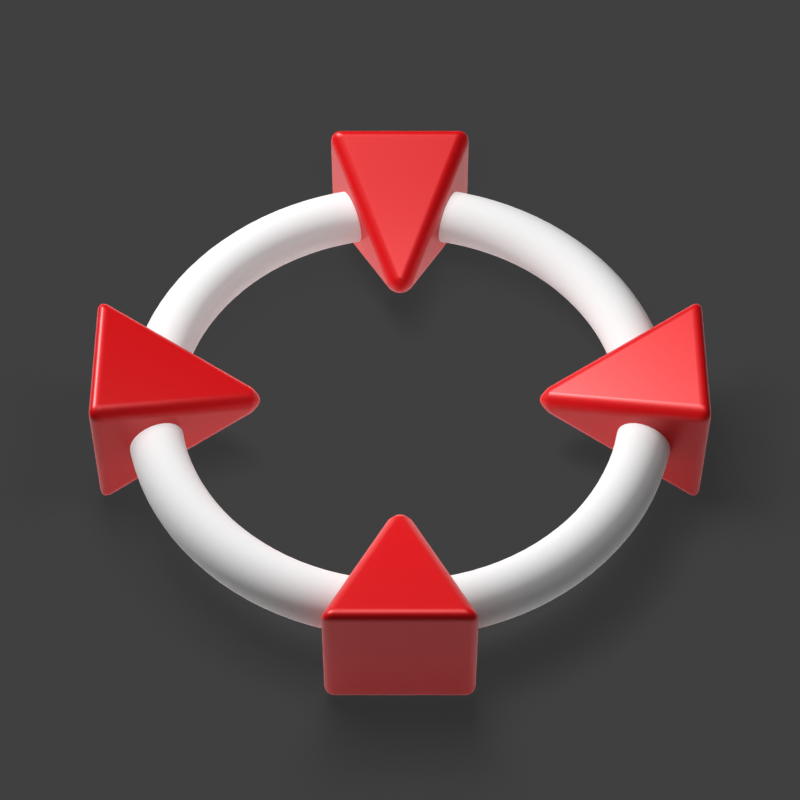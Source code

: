 # Source: attack_cursor.blend  (saved by Blender 5.1.30; exported with 4.5.12 LTS)
import bpy
from mathutils import Matrix  # noqa: F401  (used for matrix-valued properties, if any)

bpy.ops.wm.read_factory_settings(use_empty=True)
scene = bpy.context.scene
scene.name = 'Scene'

# ---- collections
col_collection = bpy.data.collections.new('Collection'); scene.collection.children.link(col_collection)
col_nosign = bpy.data.collections.new('NoSign'); scene.collection.children.link(col_nosign)
col_nosign.hide_render = True

# ---- materials (node trees are filled in below, after node groups)
mat_torus_material = bpy.data.materials.new('Torus_Material')
mat_material_001 = bpy.data.materials.new('Material.001')
mat_material_001.preview_render_type = 'SHADERBALL'
mat_material_002 = bpy.data.materials.new('Material.002')
mat_material_003 = bpy.data.materials.new('Material.003')

# ---- node groups
ng_gn_torus_parametric = bpy.data.node_groups.new('GN_Torus_Parametric', 'GeometryNodeTree')
_s = ng_gn_torus_parametric.interface.new_socket(name='Geometry', in_out='OUTPUT', socket_type='NodeSocketGeometry')
_s = ng_gn_torus_parametric.interface.new_socket(name='Major Radius', in_out='INPUT', socket_type='NodeSocketFloat')
_s.default_value = 1.0
_s.min_value = 0.001
_s.max_value = 1000.0
_s.description = 'Radius from the torus center to the center of the tube'
_s = ng_gn_torus_parametric.interface.new_socket(name='Minor Radius', in_out='INPUT', socket_type='NodeSocketFloat')
_s.default_value = 0.25
_s.min_value = 0.001
_s.max_value = 1000.0
_s.description = 'Radius of the torus tube'
_s = ng_gn_torus_parametric.interface.new_socket(name='Major Segments', in_out='INPUT', socket_type='NodeSocketInt')
_s.default_value = 48
_s.min_value = 3
_s.max_value = 512
_s.description = 'Number of segments around the main ring'
_s = ng_gn_torus_parametric.interface.new_socket(name='Minor Segments', in_out='INPUT', socket_type='NodeSocketInt')
_s.default_value = 16
_s.min_value = 3
_s.max_value = 512
_s.description = 'Number of segments around the tube'
_N = ng_gn_torus_parametric.nodes; _L = ng_gn_torus_parametric.links
n0 = _N.new('NodeGroupInput'); n0.name = 'Parameters'; n0.location = (-600, 40)
n0.label = 'Torus Parameters'
n1 = _N.new('GeometryNodeCurvePrimitiveCircle'); n1.name = 'Major Circle'; n1.location = (-320, 140)
n1.label = 'Major Circle'
n2 = _N.new('GeometryNodeCurvePrimitiveCircle'); n2.name = 'Minor Circle'; n2.location = (-320, -160)
n2.label = 'Minor Circle'
n3 = _N.new('GeometryNodeCurveToMesh'); n3.name = 'Build Torus'; n3.location = (0, 40)
n3.label = 'Build Torus'
n4 = _N.new('GeometryNodeSetShadeSmooth'); n4.name = 'Smooth Shading'; n4.location = (240, 40)
n4.label = 'Smooth Shading'
n5 = _N.new('NodeGroupOutput'); n5.name = 'Group Output'; n5.location = (720, 40)
n6 = _N.new('GeometryNodeSetMaterial'); n6.name = 'Assign Torus Material'; n6.location = (480, 40)
n6.label = 'Torus Material'
n6.inputs[2].default_value = mat_torus_material
_L.new(n0.outputs[2], n1.inputs[0])
_L.new(n0.outputs[0], n1.inputs[4])
_L.new(n0.outputs[3], n2.inputs[0])
_L.new(n0.outputs[1], n2.inputs[4])
_L.new(n1.outputs[0], n3.inputs[0])
_L.new(n2.outputs[0], n3.inputs[1])
_L.new(n3.outputs[0], n4.inputs[0])
_L.new(n4.outputs[0], n6.inputs[0])
_L.new(n6.outputs[0], n5.inputs[0])
n5.is_active_output = True
ng_gn_pyramid_circular_array = bpy.data.node_groups.new('GN_Pyramid_Circular_Array', 'GeometryNodeTree')
_s = ng_gn_pyramid_circular_array.interface.new_socket(name='Geometry', in_out='OUTPUT', socket_type='NodeSocketGeometry')
_s = ng_gn_pyramid_circular_array.interface.new_socket(name='Count', in_out='INPUT', socket_type='NodeSocketInt')
_s.default_value = 4
_s.min_value = 1
_s.max_value = 128
_s.description = 'Number of pyramids in the circular array'
_s = ng_gn_pyramid_circular_array.interface.new_socket(name='Array Radius', in_out='INPUT', socket_type='NodeSocketFloat')
_s.default_value = 1.75
_s.min_value = 0.0
_s.max_value = 1000.0
_s.description = 'Distance from the torus center to each pyramid'
_s = ng_gn_pyramid_circular_array.interface.new_socket(name='Pyramid Radius', in_out='INPUT', socket_type='NodeSocketFloat')
_s.default_value = 0.35
_s.min_value = 0.001
_s.max_value = 1000.0
_s.description = 'Radius of the square pyramid base'
_s = ng_gn_pyramid_circular_array.interface.new_socket(name='Pyramid Height', in_out='INPUT', socket_type='NodeSocketFloat')
_s.default_value = 0.8
_s.min_value = 0.001
_s.max_value = 1000.0
_s.description = 'Height of each pyramid'
_s = ng_gn_pyramid_circular_array.interface.new_socket(name='Pyramid Twist', in_out='INPUT', socket_type='NodeSocketFloat')
_s.subtype = 'ANGLE'
_s.min_value = -6.283
_s.max_value = 6.283
_s.description = 'Rotate each pyramid around its own apex axis'
_N = ng_gn_pyramid_circular_array.nodes; _L = ng_gn_pyramid_circular_array.links
n0 = _N.new('NodeGroupInput'); n0.name = 'Array Parameters'; n0.location = (-650, 40)
n0.label = 'Circular Array Parameters'
n1 = _N.new('GeometryNodeMeshCircle'); n1.name = 'Array Circle'; n1.location = (-380, 180)
n1.label = 'Array Circle'
n2 = _N.new('GeometryNodeMeshToPoints'); n2.name = 'Circle Vertices'; n2.location = (-193, 174)
n2.label = 'Circle Vertices'
n2.inputs[3].default_value = 1.0
n3 = _N.new('GeometryNodeMeshCone'); n3.name = 'Pyramid'; n3.location = (-402, -27)
n3.label = 'Pyramid'
n3.width = 254
n3.inputs[0].default_value = 4
n4 = _N.new('GeometryNodeInstanceOnPoints'); n4.name = 'Circular Array'; n4.location = (51, 125)
n4.label = '4 Pyramid Circular Array'
n4.inputs[6].default_value = (1.0, 1.0, 1.4)
n5 = _N.new('GeometryNodeRealizeInstances'); n5.name = 'Realize Instances'; n5.location = (269, 93)
n6 = _N.new('NodeGroupOutput'); n6.name = 'Group Output'; n6.location = (690, 87)
n7 = _N.new('GeometryNodeInputPosition'); n7.name = 'Position for Inward Aim'; n7.location = (-532, -419)
n7.label = 'Instance Position'
n8 = _N.new('ShaderNodeVectorMath'); n8.name = 'Direction to Torus Center'; n8.location = (-318, -343)
n8.label = 'Direction to Torus Center'
n8.operation = 'SCALE'
n8.inputs[3].default_value = -1.0
n9 = _N.new('FunctionNodeAlignRotationToVector'); n9.name = 'Aim Pyramid Apex Inward'; n9.location = (-108, -160)
n9.label = 'Aim Apex at Torus Center'
n10 = _N.new('FunctionNodeAxisAngleToRotation'); n10.name = 'Pyramid Twist Rotation'; n10.location = (-390, -310)
n10.label = 'Twist Around Local Pyramid Axis'
n11 = _N.new('FunctionNodeRotateRotation'); n11.name = 'Apply Pyramid Twist'; n11.location = (90, -145)
n11.label = 'Apply Twist After Inward Aim'
n11.rotation_space = 'LOCAL'
n12 = _N.new('GeometryNodeSetMaterial'); n12.name = 'Assign Pyramid Material'; n12.location = (470, 90)
n12.label = 'Pyramid Material'
n12.inputs[2].default_value = mat_material_001
_L.new(n0.outputs[0], n1.inputs[0])
_L.new(n0.outputs[1], n1.inputs[1])
_L.new(n1.outputs[0], n2.inputs[0])
_L.new(n0.outputs[2], n3.inputs[4])
_L.new(n0.outputs[3], n3.inputs[5])
_L.new(n2.outputs[0], n4.inputs[0])
_L.new(n3.outputs[0], n4.inputs[2])
_L.new(n4.outputs[0], n5.inputs[0])
_L.new(n7.outputs[0], n8.inputs[0])
_L.new(n8.outputs[0], n9.inputs[2])
_L.new(n0.outputs[4], n10.inputs[1])
_L.new(n9.outputs[0], n11.inputs[0])
_L.new(n10.outputs[0], n11.inputs[1])
_L.new(n11.outputs[0], n4.inputs[5])
_L.new(n5.outputs[0], n12.inputs[0])
_L.new(n12.outputs[0], n6.inputs[0])
n6.is_active_output = True

# ---- material node trees
mat_torus_material.use_nodes = True; mat_torus_material.node_tree.nodes.clear()
_N = mat_torus_material.node_tree.nodes; _L = mat_torus_material.node_tree.links
n0 = _N.new('ShaderNodeBsdfPrincipled'); n0.name = 'Principled BSDF'; n0.location = (-200, 100)
n0.inputs[2].default_value = 0.9463
n1 = _N.new('ShaderNodeOutputMaterial'); n1.name = 'Material Output'; n1.location = (200, 100)
_L.new(n0.outputs[0], n1.inputs[0])
n1.is_active_output = True
mat_material_001.use_nodes = True; mat_material_001.node_tree.nodes.clear()
_N = mat_material_001.node_tree.nodes; _L = mat_material_001.node_tree.links
n0 = _N.new('ShaderNodeBsdfPrincipled'); n0.name = 'Principled BSDF'; n0.location = (-200, 100)
n0.inputs[0].default_value = (0.7021, 0.0006246, 0.00355, 1.0)
n0.inputs[1].default_value = 0.1412
n0.inputs[2].default_value = 0.3814
n1 = _N.new('ShaderNodeOutputMaterial'); n1.name = 'Material Output'; n1.location = (200, 100)
_L.new(n0.outputs[0], n1.inputs[0])
n1.is_active_output = True
mat_material_002.use_nodes = True; mat_material_002.node_tree.nodes.clear()
_N = mat_material_002.node_tree.nodes; _L = mat_material_002.node_tree.links
n0 = _N.new('ShaderNodeBsdfPrincipled'); n0.name = 'Principled BSDF'; n0.location = (-200, 100)
n0.inputs[2].default_value = 1.0
n1 = _N.new('ShaderNodeOutputMaterial'); n1.name = 'Material Output'; n1.location = (200, 100)
_L.new(n0.outputs[0], n1.inputs[0])
n1.is_active_output = True
mat_material_003.use_nodes = True; mat_material_003.node_tree.nodes.clear()
_N = mat_material_003.node_tree.nodes; _L = mat_material_003.node_tree.links
n0 = _N.new('ShaderNodeBsdfPrincipled'); n0.name = 'Principled BSDF'; n0.location = (-200, 100)
n0.inputs[0].default_value = (0.7999, 0.0005484, 0.004507, 1.0)
n1 = _N.new('ShaderNodeOutputMaterial'); n1.name = 'Material Output'; n1.location = (200, 100)
_L.new(n0.outputs[0], n1.inputs[0])
n1.is_active_output = True

# ---- world
world_world = bpy.data.worlds.new('World'); scene.world = world_world
world_world.use_nodes = True; world_world.node_tree.nodes.clear()
_N = world_world.node_tree.nodes; _L = world_world.node_tree.links
n0 = _N.new('ShaderNodeOutputWorld'); n0.name = 'World Output'; n0.location = (200, 100)
n1 = _N.new('ShaderNodeBackground'); n1.name = 'Background'; n1.location = (-200, 100)
n1.inputs[0].default_value = (0.05088, 0.05088, 0.05088, 1.0)
_L.new(n1.outputs[0], n0.inputs[0])
n0.is_active_output = True
world_world.color = (0.05088, 0.05088, 0.05088)
world_world.sun_shadow_jitter_overblur = 0.0

# ---- cameras
cam_camera = bpy.data.cameras.new('Camera')
cam_camera.clip_end = 100.0
cam_camera.lens = 120.0
cam_camera.ortho_scale = 7.314

# ---- lights
light_area = bpy.data.lights.new('Area', 'AREA')
light_area.energy = 21.2
light_area.size = 1.0
light_area.size_y = 1.0
light_area_001 = bpy.data.lights.new('Area.001', 'AREA')
light_area_001.exposure = 1.084
light_area_001.energy = 300.0
light_area_001.size = 1.69
light_area_001.size_y = 1.0
light_area_002 = bpy.data.lights.new('Area.002', 'AREA')
light_area_002.use_shadow = False
light_area_002.exposure = 4.0
light_area_002.energy = 52.5
light_area_002.size = 1.0
light_area_002.size_y = 1.0

# ---- meshes
me_torus_parametric_mesh = bpy.data.meshes.new('Torus_Parametric_Mesh')
me_torus_parametric_mesh.from_pydata([], [], [])
me_torus_parametric_mesh.materials.append(mat_torus_material)
me_torus_parametric_mesh.update()
me_pyramid_circular_array_mesh = bpy.data.meshes.new('Pyramid_Circular_Array_Mesh')
me_pyramid_circular_array_mesh.from_pydata([], [], [])
me_pyramid_circular_array_mesh.materials.append(mat_material_001)
me_pyramid_circular_array_mesh.update()
me_plane = bpy.data.meshes.new('Plane')
me_plane.from_pydata([(-1.0, -1.0, 0.0), (1.0, -1.0, 0.0), (-1.0, 1.0, 0.0), (1.0, 1.0, 0.0)], [], [(0, 1, 3, 2)])
_uv = me_plane.uv_layers.new(name='UVMap')
_uv.uv.foreach_set('vector', [0.0, 0.0, 1.0, 0.0, 1.0, 1.0, 0.0, 1.0])
me_plane.materials.append(mat_material_002)
me_plane.update()
me_cube_001 = bpy.data.meshes.new('Cube.001')
me_cube_001.from_pydata([(-2.373, -3.787, -0.2496), (-2.373, -3.787, 1.035), (-3.787, -2.373, -0.2496), (-3.787, -2.373, 1.035), (3.787, 2.373, -0.2496), (3.787, 2.373, 1.035), (2.373, 3.787, -0.2496), (2.373, 3.787, 1.035)], [], [(0, 1, 3, 2), (2, 3, 7, 6), (6, 7, 5, 4), (4, 5, 1, 0), (2, 6, 4, 0), (7, 3, 1, 5)])
_uv = me_cube_001.uv_layers.new(name='UVMap')
_uv.uv.foreach_set('vector', [0.375, 0.0, 0.625, 0.0, 0.625, 0.25, 0.375, 0.25, 0.375, 0.25, 0.625, 0.25, 0.625, 0.5, 0.375, 0.5, 0.375, 0.5, 0.625, 0.5, 0.625, 0.75, 0.375, 0.75, 0.375, 0.75, 0.625, 0.75, 0.625, 1.0, 0.375, 1.0, 0.125, 0.5, 0.375, 0.5, 0.375, 0.75, 0.125, 0.75, 0.625, 0.5, 0.875, 0.5, 0.875, 0.75, 0.625, 0.75])
me_cube_001.materials.append(mat_material_003)
me_cube_001.update()
me_circle = bpy.data.meshes.new('Circle')
me_circle.from_pydata([(2.85e-09, 1.188, -0.02479), (-0.2318, 1.165, -0.02479), (-0.4548, 1.098, -0.02479), (-0.6602, 0.9881, -0.02479), (-0.8403, 0.8403, -0.02479), (-0.9881, 0.6602, -0.02479), (-1.098, 0.4548, -0.02479), (-1.165, 0.2318, -0.02479), (-1.188, -2.631e-10, -0.02479), (-1.165, -0.2318, -0.02479), (-1.098, -0.4548, -0.02479), (-0.9881, -0.6602, -0.02479), (-0.8403, -0.8403, -0.02479), (-0.6602, -0.9881, -0.02479), (-0.4548, -1.098, -0.02479), (-0.2318, -1.165, -0.02479), (2.85e-09, -1.188, -0.02479), (0.2318, -1.165, -0.02479), (0.4548, -1.098, -0.02479), (0.6602, -0.9881, -0.02479), (0.8403, -0.8403, -0.02479), (0.9881, -0.6602, -0.02479), (1.098, -0.4548, -0.02479), (1.165, -0.2318, -0.02479), (1.188, -2.631e-10, -0.02479), (1.165, 0.2318, -0.02479), (1.098, 0.4548, -0.02479), (0.9881, 0.6602, -0.02479), (0.8403, 0.8403, -0.02479), (0.6602, 0.9881, -0.02479), (0.4548, 1.098, -0.02479), (0.2318, 1.165, -0.02479), (-7.527e-10, 0.7384, -0.002074), (-0.1441, 0.7242, -0.002074), (-0.2826, 0.6822, -0.002074), (-0.4102, 0.614, -0.002074), (-0.5221, 0.5221, -0.002074), (-0.614, 0.4102, -0.002074), (-0.6822, 0.2826, -0.002074), (-0.7242, 0.1441, -0.002074), (-0.7384, 4.99e-09, -0.002074), (-0.7242, -0.1441, -0.002074), (-0.6822, -0.2826, -0.002074), (-0.614, -0.4102, -0.002074), (-0.5221, -0.5221, -0.002074), (-0.4102, -0.614, -0.002074), (-0.2826, -0.6822, -0.002074), (-0.1441, -0.7242, -0.002074), (-7.527e-10, -0.7384, -0.002074), (0.1441, -0.7242, -0.002074), (0.2826, -0.6822, -0.002074), (0.4102, -0.614, -0.002074), (0.5221, -0.5221, -0.002074), (0.614, -0.4102, -0.002074), (0.6822, -0.2826, -0.002074), (0.7242, -0.1441, -0.002074), (0.7384, 4.99e-09, -0.002074), (0.7242, 0.1441, -0.002074), (0.6822, 0.2826, -0.002074), (0.614, 0.4102, -0.002074), (0.5221, 0.5221, -0.002074), (0.4102, 0.614, -0.002074), (0.2826, 0.6822, -0.002074), (0.1441, 0.7242, -0.002074), (2.85e-09, 1.188, 0.2881), (-0.2318, 1.165, 0.2881), (-0.4548, 1.098, 0.2881), (-0.6602, 0.9881, 0.2881), (-0.8403, 0.8403, 0.2881), (-0.9881, 0.6602, 0.2881), (-1.098, 0.4548, 0.2881), (-1.165, 0.2318, 0.2881), (-1.188, -2.631e-10, 0.2881), (-1.165, -0.2318, 0.2881), (-1.098, -0.4548, 0.2881), (-0.9881, -0.6602, 0.2881), (-0.8403, -0.8403, 0.2881), (-0.6602, -0.9881, 0.2881), (-0.4548, -1.098, 0.2881), (-0.2318, -1.165, 0.2881), (2.85e-09, -1.188, 0.2881), (0.2318, -1.165, 0.2881), (0.4548, -1.098, 0.2881), (0.6602, -0.9881, 0.2881), (0.8403, -0.8403, 0.2881), (0.9881, -0.6602, 0.2881), (1.098, -0.4548, 0.2881), (1.165, -0.2318, 0.2881), (1.188, -2.631e-10, 0.2881), (1.165, 0.2318, 0.2881), (1.098, 0.4548, 0.2881), (0.9881, 0.6602, 0.2881), (0.8403, 0.8403, 0.2881), (0.6602, 0.9881, 0.2881), (0.4548, 1.098, 0.2881), (0.2318, 1.165, 0.2881), (-7.527e-10, 0.7384, 0.2653), (-0.1441, 0.7242, 0.2653), (-0.2826, 0.6822, 0.2653), (-0.4102, 0.614, 0.2653), (-0.5221, 0.5221, 0.2653), (-0.614, 0.4102, 0.2653), (-0.6822, 0.2826, 0.2653), (-0.7242, 0.1441, 0.2653), (-0.7384, 4.99e-09, 0.2653), (-0.7242, -0.1441, 0.2653), (-0.6822, -0.2826, 0.2653), (-0.614, -0.4102, 0.2653), (-0.5221, -0.5221, 0.2653), (-0.4102, -0.614, 0.2653), (-0.2826, -0.6822, 0.2653), (-0.1441, -0.7242, 0.2653), (-7.527e-10, -0.7384, 0.2653), (0.1441, -0.7242, 0.2653), (0.2826, -0.6822, 0.2653), (0.4102, -0.614, 0.2653), (0.5221, -0.5221, 0.2653), (0.614, -0.4102, 0.2653), (0.6822, -0.2826, 0.2653), (0.7242, -0.1441, 0.2653), (0.7384, 4.99e-09, 0.2653), (0.7242, 0.1441, 0.2653), (0.6822, 0.2826, 0.2653), (0.614, 0.4102, 0.2653), (0.5221, 0.5221, 0.2653), (0.4102, 0.614, 0.2653), (0.2826, 0.6822, 0.2653), (0.1441, 0.7242, 0.2653)], [], [(20, 52, 51, 19), (7, 39, 38, 6), (21, 53, 52, 20), (8, 40, 39, 7), (22, 54, 53, 21), (9, 41, 40, 8), (23, 55, 54, 22), (10, 42, 41, 9), (24, 56, 55, 23), (11, 43, 42, 10), (25, 57, 56, 24), (12, 44, 43, 11), (26, 58, 57, 25), (13, 45, 44, 12), (27, 59, 58, 26), (14, 46, 45, 13), (1, 33, 32, 0), (28, 60, 59, 27), (15, 47, 46, 14), (2, 34, 33, 1), (29, 61, 60, 28), (16, 48, 47, 15), (3, 35, 34, 2), (30, 62, 61, 29), (17, 49, 48, 16), (4, 36, 35, 3), (31, 63, 62, 30), (18, 50, 49, 17), (5, 37, 36, 4), (0, 32, 63, 31), (19, 51, 50, 18), (6, 38, 37, 5), (84, 83, 115, 116), (71, 70, 102, 103), (85, 84, 116, 117), (72, 71, 103, 104), (86, 85, 117, 118), (73, 72, 104, 105), (87, 86, 118, 119), (74, 73, 105, 106), (88, 87, 119, 120), (75, 74, 106, 107), (89, 88, 120, 121), (76, 75, 107, 108), (90, 89, 121, 122), (77, 76, 108, 109), (91, 90, 122, 123), (78, 77, 109, 110), (65, 64, 96, 97), (92, 91, 123, 124), (79, 78, 110, 111), (66, 65, 97, 98), (93, 92, 124, 125), (80, 79, 111, 112), (67, 66, 98, 99), (94, 93, 125, 126), (81, 80, 112, 113), (68, 67, 99, 100), (95, 94, 126, 127), (82, 81, 113, 114), (69, 68, 100, 101), (64, 95, 127, 96), (83, 82, 114, 115), (70, 69, 101, 102), (39, 40, 104, 103), (14, 13, 77, 78), (40, 41, 105, 104), (15, 14, 78, 79), (41, 42, 106, 105), (16, 15, 79, 80), (42, 43, 107, 106), (17, 16, 80, 81), (43, 44, 108, 107), (18, 17, 81, 82), (44, 45, 109, 108), (19, 18, 82, 83), (45, 46, 110, 109), (20, 19, 83, 84), (46, 47, 111, 110), (21, 20, 84, 85), (47, 48, 112, 111), (22, 21, 85, 86), (48, 49, 113, 112), (23, 22, 86, 87), (49, 50, 114, 113), (24, 23, 87, 88), (50, 51, 115, 114), (25, 24, 88, 89), (51, 52, 116, 115), (26, 25, 89, 90), (52, 53, 117, 116), (27, 26, 90, 91), (1, 0, 64, 65), (53, 54, 118, 117), (28, 27, 91, 92), (2, 1, 65, 66), (54, 55, 119, 118), (29, 28, 92, 93), (3, 2, 66, 67), (55, 56, 120, 119), (30, 29, 93, 94), (4, 3, 67, 68), (56, 57, 121, 120), (31, 30, 94, 95), (5, 4, 68, 69), (57, 58, 122, 121), (0, 31, 95, 64), (6, 5, 69, 70), (58, 59, 123, 122), (32, 33, 97, 96), (7, 6, 70, 71), (59, 60, 124, 123), (33, 34, 98, 97), (8, 7, 71, 72), (60, 61, 125, 124), (34, 35, 99, 98), (9, 8, 72, 73), (61, 62, 126, 125), (35, 36, 100, 99), (10, 9, 73, 74), (62, 63, 127, 126), (36, 37, 101, 100), (11, 10, 74, 75), (63, 32, 96, 127), (37, 38, 102, 101), (12, 11, 75, 76), (38, 39, 103, 102), (13, 12, 76, 77)])
_uv = me_circle.uv_layers.new(name='UVMap')
_uv.uv.foreach_set('vector', [0.0, 0.0, 0.0, 0.0, 0.0, 0.0, 0.0, 0.0, 0.0, 0.0, 0.0, 0.0, 0.0, 0.0, 0.0, 0.0, 0.0, 0.0, 0.0, 0.0, 0.0, 0.0, 0.0, 0.0, 0.0, 0.0, 0.0, 0.0, 0.0, 0.0, 0.0, 0.0, 0.0, 0.0, 0.0, 0.0, 0.0, 0.0, 0.0, 0.0, 0.0, 0.0, 0.0, 0.0, 0.0, 0.0, 0.0, 0.0, 0.0, 0.0, 0.0, 0.0, 0.0, 0.0, 0.0, 0.0, 0.0, 0.0, 0.0, 0.0, 0.0, 0.0, 0.0, 0.0, 0.0, 0.0, 0.0, 0.0, 0.0, 0.0, 0.0, 0.0, 0.0, 0.0, 0.0, 0.0, 0.0, 0.0, 0.0, 0.0, 0.0, 0.0, 0.0, 0.0, 0.0, 0.0, 0.0, 0.0, 0.0, 0.0, 0.0, 0.0, 0.0, 0.0, 0.0, 0.0, 0.0, 0.0, 0.0, 0.0, 0.0, 0.0, 0.0, 0.0, 0.0, 0.0, 0.0, 0.0, 0.0, 0.0, 0.0, 0.0, 0.0, 0.0, 0.0, 0.0, 0.0, 0.0, 0.0, 0.0, 0.0, 0.0, 0.0, 0.0, 0.0, 0.0, 0.0, 0.0, 0.0, 0.0, 0.0, 0.0, 0.0, 0.0, 0.0, 0.0, 0.0, 0.0, 0.0, 0.0, 0.0, 0.0, 0.0, 0.0, 0.0, 0.0, 0.0, 0.0, 0.0, 0.0, 0.0, 0.0, 0.0, 0.0, 0.0, 0.0, 0.0, 0.0, 0.0, 0.0, 0.0, 0.0, 0.0, 0.0, 0.0, 0.0, 0.0, 0.0, 0.0, 0.0, 0.0, 0.0, 0.0, 0.0, 0.0, 0.0, 0.0, 0.0, 0.0, 0.0, 0.0, 0.0, 0.0, 0.0, 0.0, 0.0, 0.0, 0.0, 0.0, 0.0, 0.0, 0.0, 0.0, 0.0, 0.0, 0.0, 0.0, 0.0, 0.0, 0.0, 0.0, 0.0, 0.0, 0.0, 0.0, 0.0, 0.0, 0.0, 0.0, 0.0, 0.0, 0.0, 0.0, 0.0, 0.0, 0.0, 0.0, 0.0, 0.0, 0.0, 0.0, 0.0, 0.0, 0.0, 0.0, 0.0, 0.0, 0.0, 0.0, 0.0, 0.0, 0.0, 0.0, 0.0, 0.0, 0.0, 0.0, 0.0, 0.0, 0.0, 0.0, 0.0, 0.0, 0.0, 0.0, 0.0, 0.0, 0.0, 0.0, 0.0, 0.0, 0.0, 0.0, 0.0, 0.0, 0.0, 0.0, 0.0, 0.0, 0.0, 0.0, 0.0, 0.0, 0.0, 0.0, 0.0, 0.0, 0.0, 0.0, 0.0, 0.0, 0.0, 0.0, 0.0, 0.0, 0.0, 0.0, 0.0, 0.0, 0.0, 0.0, 0.0, 0.0, 0.0, 0.0, 0.0, 0.0, 0.0, 0.0, 0.0, 0.0, 0.0, 0.0, 0.0, 0.0, 0.0, 0.0, 0.0, 0.0, 0.0, 0.0, 0.0, 0.0, 0.0, 0.0, 0.0, 0.0, 0.0, 0.0, 0.0, 0.0, 0.0, 0.0, 0.0, 0.0, 0.0, 0.0, 0.0, 0.0, 0.0, 0.0, 0.0, 0.0, 0.0, 0.0, 0.0, 0.0, 0.0, 0.0, 0.0, 0.0, 0.0, 0.0, 0.0, 0.0, 0.0, 0.0, 0.0, 0.0, 0.0, 0.0, 0.0, 0.0, 0.0, 0.0, 0.0, 0.0, 0.0, 0.0, 0.0, 0.0, 0.0, 0.0, 0.0, 0.0, 0.0, 0.0, 0.0, 0.0, 0.0, 0.0, 0.0, 0.0, 0.0, 0.0, 0.0, 0.0, 0.0, 0.0, 0.0, 0.0, 0.0, 0.0, 0.0, 0.0, 0.0, 0.0, 0.0, 0.0, 0.0, 0.0, 0.0, 0.0, 0.0, 0.0, 0.0, 0.0, 0.0, 0.0, 0.0, 0.0, 0.0, 0.0, 0.0, 0.0, 0.0, 0.0, 0.0, 0.0, 0.0, 0.0, 0.0, 0.0, 0.0, 0.0, 0.0, 0.0, 0.0, 0.0, 0.0, 0.0, 0.0, 0.0, 0.0, 0.0, 0.0, 0.0, 0.0, 0.0, 0.0, 0.0, 0.0, 0.0, 0.0, 0.0, 0.0, 0.0, 0.0, 0.0, 0.0, 0.0, 0.0, 0.0, 0.0, 0.0, 0.0, 0.0, 0.0, 0.0, 0.0, 0.0, 0.0, 0.0, 0.0, 0.0, 0.0, 0.0, 0.0, 0.0, 0.0, 0.0, 0.0, 0.0, 0.0, 0.0, 0.0, 0.0, 0.0, 0.0, 0.0, 0.0, 0.0, 0.0, 0.0, 0.0, 0.0, 0.0, 0.0, 0.0, 0.0, 0.0, 0.0, 0.0, 0.0, 0.0, 0.0, 0.0, 0.0, 0.0, 0.0, 0.0, 0.0, 0.0, 0.0, 0.0, 0.0, 0.0, 0.0, 0.0, 0.0, 0.0, 0.0, 0.0, 0.0, 0.0, 0.0, 0.0, 0.0, 0.0, 0.0, 0.0, 0.0, 0.0, 0.0, 0.0, 0.0, 0.0, 0.0, 0.0, 0.0, 0.0, 0.0, 0.0, 0.0, 0.0, 0.0, 0.0, 0.0, 0.0, 0.0, 0.0, 0.0, 0.0, 0.0, 0.0, 0.0, 0.0, 0.0, 0.0, 0.0, 0.0, 0.0, 0.0, 0.0, 0.0, 0.0, 0.0, 0.0, 0.0, 0.0, 0.0, 0.0, 0.0, 0.0, 0.0, 0.0, 0.0, 0.0, 0.0, 0.0, 0.0, 0.0, 0.0, 0.0, 0.0, 0.0, 0.0, 0.0, 0.0, 0.0, 0.0, 0.0, 0.0, 0.0, 0.0, 0.0, 0.0, 0.0, 0.0, 0.0, 0.0, 0.0, 0.0, 0.0, 0.0, 0.0, 0.0, 0.0, 0.0, 0.0, 0.0, 0.0, 0.0, 0.0, 0.0, 0.0, 0.0, 0.0, 0.0, 0.0, 0.0, 0.0, 0.0, 0.0, 0.0, 0.0, 0.0, 0.0, 0.0, 0.0, 0.0, 0.0, 0.0, 0.0, 0.0, 0.0, 0.0, 0.0, 0.0, 0.0, 0.0, 0.0, 0.0, 0.0, 0.0, 0.0, 0.0, 0.0, 0.0, 0.0, 0.0, 0.0, 0.0, 0.0, 0.0, 0.0, 0.0, 0.0, 0.0, 0.0, 0.0, 0.0, 0.0, 0.0, 0.0, 0.0, 0.0, 0.0, 0.0, 0.0, 0.0, 0.0, 0.0, 0.0, 0.0, 0.0, 0.0, 0.0, 0.0, 0.0, 0.0, 0.0, 0.0, 0.0, 0.0, 0.0, 0.0, 0.0, 0.0, 0.0, 0.0, 0.0, 0.0, 0.0, 0.0, 0.0, 0.0, 0.0, 0.0, 0.0, 0.0, 0.0, 0.0, 0.0, 0.0, 0.0, 0.0, 0.0, 0.0, 0.0, 0.0, 0.0, 0.0, 0.0, 0.0, 0.0, 0.0, 0.0, 0.0, 0.0, 0.0, 0.0, 0.0, 0.0, 0.0, 0.0, 0.0, 0.0, 0.0, 0.0, 0.0, 0.0, 0.0, 0.0, 0.0, 0.0, 0.0, 0.0, 0.0, 0.0, 0.0, 0.0, 0.0, 0.0, 0.0, 0.0, 0.0, 0.0, 0.0, 0.0, 0.0, 0.0, 0.0, 0.0, 0.0, 0.0, 0.0, 0.0, 0.0, 0.0, 0.0, 0.0, 0.0, 0.0, 0.0, 0.0, 0.0, 0.0, 0.0, 0.0, 0.0, 0.0, 0.0, 0.0, 0.0, 0.0, 0.0, 0.0, 0.0, 0.0, 0.0, 0.0, 0.0, 0.0, 0.0, 0.0, 0.0, 0.0, 0.0, 0.0, 0.0, 0.0, 0.0, 0.0, 0.0, 0.0, 0.0, 0.0, 0.0, 0.0, 0.0, 0.0, 0.0, 0.0, 0.0, 0.0, 0.0, 0.0, 0.0, 0.0, 0.0, 0.0, 0.0, 0.0, 0.0, 0.0, 0.0, 0.0, 0.0, 0.0, 0.0, 0.0, 0.0, 0.0, 0.0, 0.0, 0.0, 0.0, 0.0, 0.0, 0.0, 0.0, 0.0, 0.0, 0.0, 0.0, 0.0, 0.0, 0.0, 0.0, 0.0, 0.0, 0.0, 0.0, 0.0, 0.0, 0.0, 0.0, 0.0, 0.0, 0.0, 0.0, 0.0, 0.0, 0.0, 0.0, 0.0, 0.0, 0.0, 0.0, 0.0, 0.0, 0.0, 0.0, 0.0, 0.0, 0.0, 0.0, 0.0, 0.0, 0.0, 0.0, 0.0, 0.0, 0.0, 0.0, 0.0, 0.0, 0.0, 0.0, 0.0, 0.0, 0.0, 0.0, 0.0, 0.0, 0.0, 0.0, 0.0, 0.0, 0.0, 0.0, 0.0, 0.0, 0.0, 0.0, 0.0, 0.0, 0.0, 0.0, 0.0, 0.0, 0.0, 0.0, 0.0, 0.0, 0.0, 0.0, 0.0, 0.0, 0.0, 0.0, 0.0, 0.0, 0.0, 0.0, 0.0, 0.0, 0.0, 0.0, 0.0, 0.0, 0.0, 0.0, 0.0, 0.0, 0.0, 0.0, 0.0, 0.0, 0.0, 0.0, 0.0, 0.0, 0.0, 0.0, 0.0, 0.0, 0.0, 0.0, 0.0, 0.0, 0.0, 0.0, 0.0, 0.0, 0.0, 0.0, 0.0, 0.0, 0.0, 0.0, 0.0, 0.0, 0.0, 0.0, 0.0, 0.0, 0.0, 0.0, 0.0, 0.0, 0.0, 0.0, 0.0, 0.0, 0.0, 0.0, 0.0, 0.0, 0.0, 0.0, 0.0, 0.0, 0.0, 0.0, 0.0, 0.0, 0.0, 0.0, 0.0, 0.0, 0.0, 0.0, 0.0, 0.0, 0.0, 0.0, 0.0, 0.0, 0.0, 0.0, 0.0, 0.0, 0.0, 0.0, 0.0, 0.0, 0.0, 0.0, 0.0, 0.0, 0.0, 0.0, 0.0, 0.0, 0.0, 0.0, 0.0, 0.0, 0.0, 0.0, 0.0, 0.0, 0.0, 0.0, 0.0, 0.0, 0.0, 0.0, 0.0, 0.0, 0.0, 0.0, 0.0, 0.0, 0.0, 0.0, 0.0, 0.0, 0.0, 0.0, 0.0, 0.0, 0.0, 0.0, 0.0, 0.0, 0.0, 0.0, 0.0, 0.0, 0.0, 0.0, 0.0, 0.0, 0.0, 0.0, 0.0, 0.0, 0.0, 0.0, 0.0, 0.0])
me_circle.materials.append(mat_material_003)
me_circle.update()

# ---- objects
ob_camera = bpy.data.objects.new('Camera', cam_camera)
ob_torus_parametric = bpy.data.objects.new('Torus_Parametric', me_torus_parametric_mesh)
ob_pyramid_circular_array = bpy.data.objects.new('Pyramid_Circular_Array', me_pyramid_circular_array_mesh)
ob_area = bpy.data.objects.new('Area', light_area)
ob_area_001 = bpy.data.objects.new('Area.001', light_area_001)
ob_terrain = bpy.data.objects.new('Terrain', me_plane)
ob_area_002 = bpy.data.objects.new('Area.002', light_area_002)
ob_cube = bpy.data.objects.new('Cube', me_cube_001)
ob_ring = bpy.data.objects.new('Ring', me_circle)

# ---- transforms, parenting, visibility, modifiers, constraints
ob_camera.location = (8.73, 0.0, 11.73)
ob_camera.rotation_euler = (1.134, 0.0, 0.7854)
ob_camera.lock_rotations_4d = False
ob_camera.empty_display_type = 'ARROWS'
ob_camera.color = (0.0, 0.0, 0.0, 0.0)
ob_camera.display_type = 'WIRE'
ob_camera.lineart.crease_threshold = 0.0
_c = ob_camera.constraints.new('TRACK_TO'); _c.name = 'Track Torus Center'
_c.target = ob_torus_parametric
ob_torus_parametric.location = (0.0, 0.0, 0.0)
_m = ob_torus_parametric.modifiers.new('Parametric Torus', 'NODES')
_m.node_group = ng_gn_torus_parametric
_gi = [s.identifier for s in ng_gn_torus_parametric.interface.items_tree if s.item_type == 'SOCKET' and s.in_out == 'INPUT']
_m[_gi[0]] = 1.35  # Major Radius
_m[_gi[1]] = 0.15  # Minor Radius
_m[_gi[2]] = 100  # Major Segments
_m[_gi[3]] = 26  # Minor Segments
ob_pyramid_circular_array.parent = ob_torus_parametric
ob_pyramid_circular_array.location = (0.0, 0.0, 0.0)
ob_pyramid_circular_array.cycles.use_motion_blur = False
_m = ob_pyramid_circular_array.modifiers.new('Circular Pyramid Array', 'NODES')
_m.node_group = ng_gn_pyramid_circular_array
_gi = [s.identifier for s in ng_gn_pyramid_circular_array.interface.items_tree if s.item_type == 'SOCKET' and s.in_out == 'INPUT']
_m[_gi[1]] = 1.65  # Array Radius
_m[_gi[2]] = 0.59  # Pyramid Radius
_m[_gi[3]] = 0.72  # Pyramid Height
_m[_gi[4]] = 0.7854  # Pyramid Twist
_m = ob_pyramid_circular_array.modifiers.new('Pyramid Edge Rounding', 'BEVEL')
_m.width = 0.07
_m.width_pct = 0.07
_m.segments = 7
_m.angle_limit = 0.01745
_m.harden_normals = True
_m.miter_outer = 'MITER_ARC'
ob_area.location = (0.0, 0.0, 2.478)
ob_area.scale = (1.232, 1.232, 1.232)
ob_area_001.location = (-3.153, -2.367, 15.07)
ob_area_001.rotation_euler = (0.4039, -0.2433, -0.4692)
ob_area_001.scale = (4.332, 4.332, 4.332)
ob_terrain.location = (0.0, 0.0, -0.423)
ob_terrain.scale = (4.202, 4.202, 4.202)
ob_terrain.is_shadow_catcher = True
ob_area_002.location = (-4.106, -4.979, 5.558)
ob_area_002.rotation_euler = (1.591, 0.2143, -0.5507)
ob_area_002.scale = (1.232, 1.232, 1.232)
ob_cube.location = (0.0, 0.0, 0.0)
ob_cube.scale = (0.2404, 0.2404, 0.2731)
_m = ob_cube.modifiers.new('Bevel', 'BEVEL')
_m = ob_cube.modifiers.new('Subdivision', 'SUBSURF')
ob_ring.location = (0.0, 0.0, 0.0)
_m = ob_ring.modifiers.new('Bevel', 'BEVEL')
_m.segments = 4
_m.angle_limit = 0.001745
_m = ob_ring.modifiers.new('Subdivision', 'SUBSURF')
_m.levels = 2

# ---- collection membership
col_collection.objects.link(ob_camera)
col_collection.objects.link(ob_torus_parametric)
col_collection.objects.link(ob_pyramid_circular_array)
col_collection.objects.link(ob_area)
col_collection.objects.link(ob_area_001)
col_collection.objects.link(ob_terrain)
col_collection.objects.link(ob_area_002)
col_nosign.objects.link(ob_cube)
col_nosign.objects.link(ob_ring)

# ---- scene / render settings (as saved in the file)
scene.camera = ob_camera
scene.frame_start = 0; scene.frame_end = 12; scene.frame_set(0)
scene.render.engine = 'CYCLES'
scene.render.resolution_x = 64
scene.render.resolution_y = 64
scene.render.film_transparent = True
scene.render.bake_bias = 0.0
scene.render.bake_samples = 0
scene.cycles.sampling_pattern = 'TABULATED_SOBOL'
scene.eevee.use_volume_custom_range = False
scene.view_settings.view_transform = 'Standard'
bpy.context.view_layer.update()
